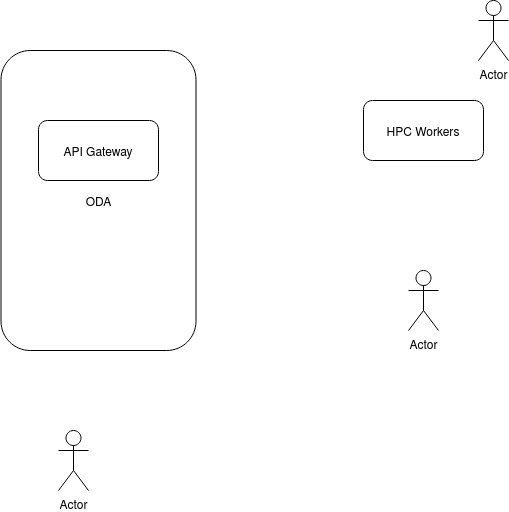

The diagram above was exported from draw.io. Its source (the exported page's mxGraphModel, read from the mxfile embedded in the PNG):
<mxGraphModel dx="1418" dy="792" grid="1" gridSize="10" guides="1" tooltips="1" connect="1" arrows="1" fold="1" page="1" pageScale="1" pageWidth="850" pageHeight="1100" math="0" shadow="0">
  <root>
    <mxCell id="0" />
    <mxCell id="1" parent="0" />
    <mxCell id="BC6SIgkMuatq0ajvi_0X-2" value="ODA" style="rounded=1;whiteSpace=wrap;html=1;" vertex="1" parent="1">
      <mxGeometry x="152.5" y="80" width="195" height="300" as="geometry" />
    </mxCell>
    <mxCell id="cQD9Gc0wUEaLlVU0dFFl-1" value="API Gateway" style="rounded=1;whiteSpace=wrap;html=1;" parent="1" vertex="1">
      <mxGeometry x="190" y="150" width="120" height="60" as="geometry" />
    </mxCell>
    <mxCell id="BC6SIgkMuatq0ajvi_0X-1" value="HPC Workers" style="rounded=1;whiteSpace=wrap;html=1;" vertex="1" parent="1">
      <mxGeometry x="515" y="130" width="120" height="60" as="geometry" />
    </mxCell>
    <mxCell id="BC6SIgkMuatq0ajvi_0X-3" value="Actor" style="shape=umlActor;verticalLabelPosition=bottom;verticalAlign=top;html=1;outlineConnect=0;" vertex="1" parent="1">
      <mxGeometry x="630" y="30" width="30" height="60" as="geometry" />
    </mxCell>
    <mxCell id="BC6SIgkMuatq0ajvi_0X-5" value="Actor" style="shape=umlActor;verticalLabelPosition=bottom;verticalAlign=top;html=1;outlineConnect=0;" vertex="1" parent="1">
      <mxGeometry x="560" y="300" width="30" height="60" as="geometry" />
    </mxCell>
    <mxCell id="BC6SIgkMuatq0ajvi_0X-7" value="Actor" style="shape=umlActor;verticalLabelPosition=bottom;verticalAlign=top;html=1;outlineConnect=0;" vertex="1" parent="1">
      <mxGeometry x="210" y="460" width="30" height="60" as="geometry" />
    </mxCell>
  </root>
</mxGraphModel>